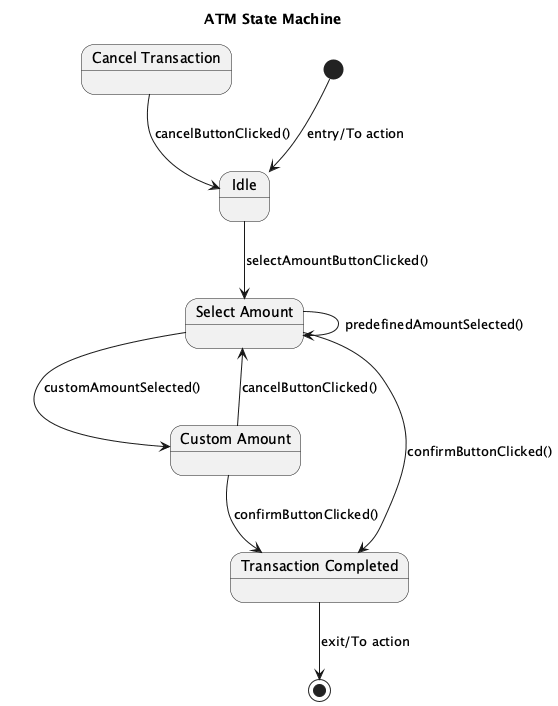

The diagram above was rendered by PlantUML. Its source (embedded in the PNG):
@startuml
title ATM State Machine

state "Idle" as Idle
state "Select Amount" as SelectAmount
state "Custom Amount" as CustomAmount
state "Cancel Transaction" as CancelTransaction
state "Transaction Completed" as TransactionCompleted

[*] --> Idle : entry/To action

Idle --> SelectAmount : selectAmountButtonClicked()

SelectAmount --> SelectAmount : predefinedAmountSelected()
SelectAmount --> CustomAmount : customAmountSelected()

CustomAmount --> SelectAmount : cancelButtonClicked()
CustomAmount --> TransactionCompleted : confirmButtonClicked()

SelectAmount --> TransactionCompleted : confirmButtonClicked()

CancelTransaction --> Idle : cancelButtonClicked()

TransactionCompleted --> [*] : exit/To action

@enduml